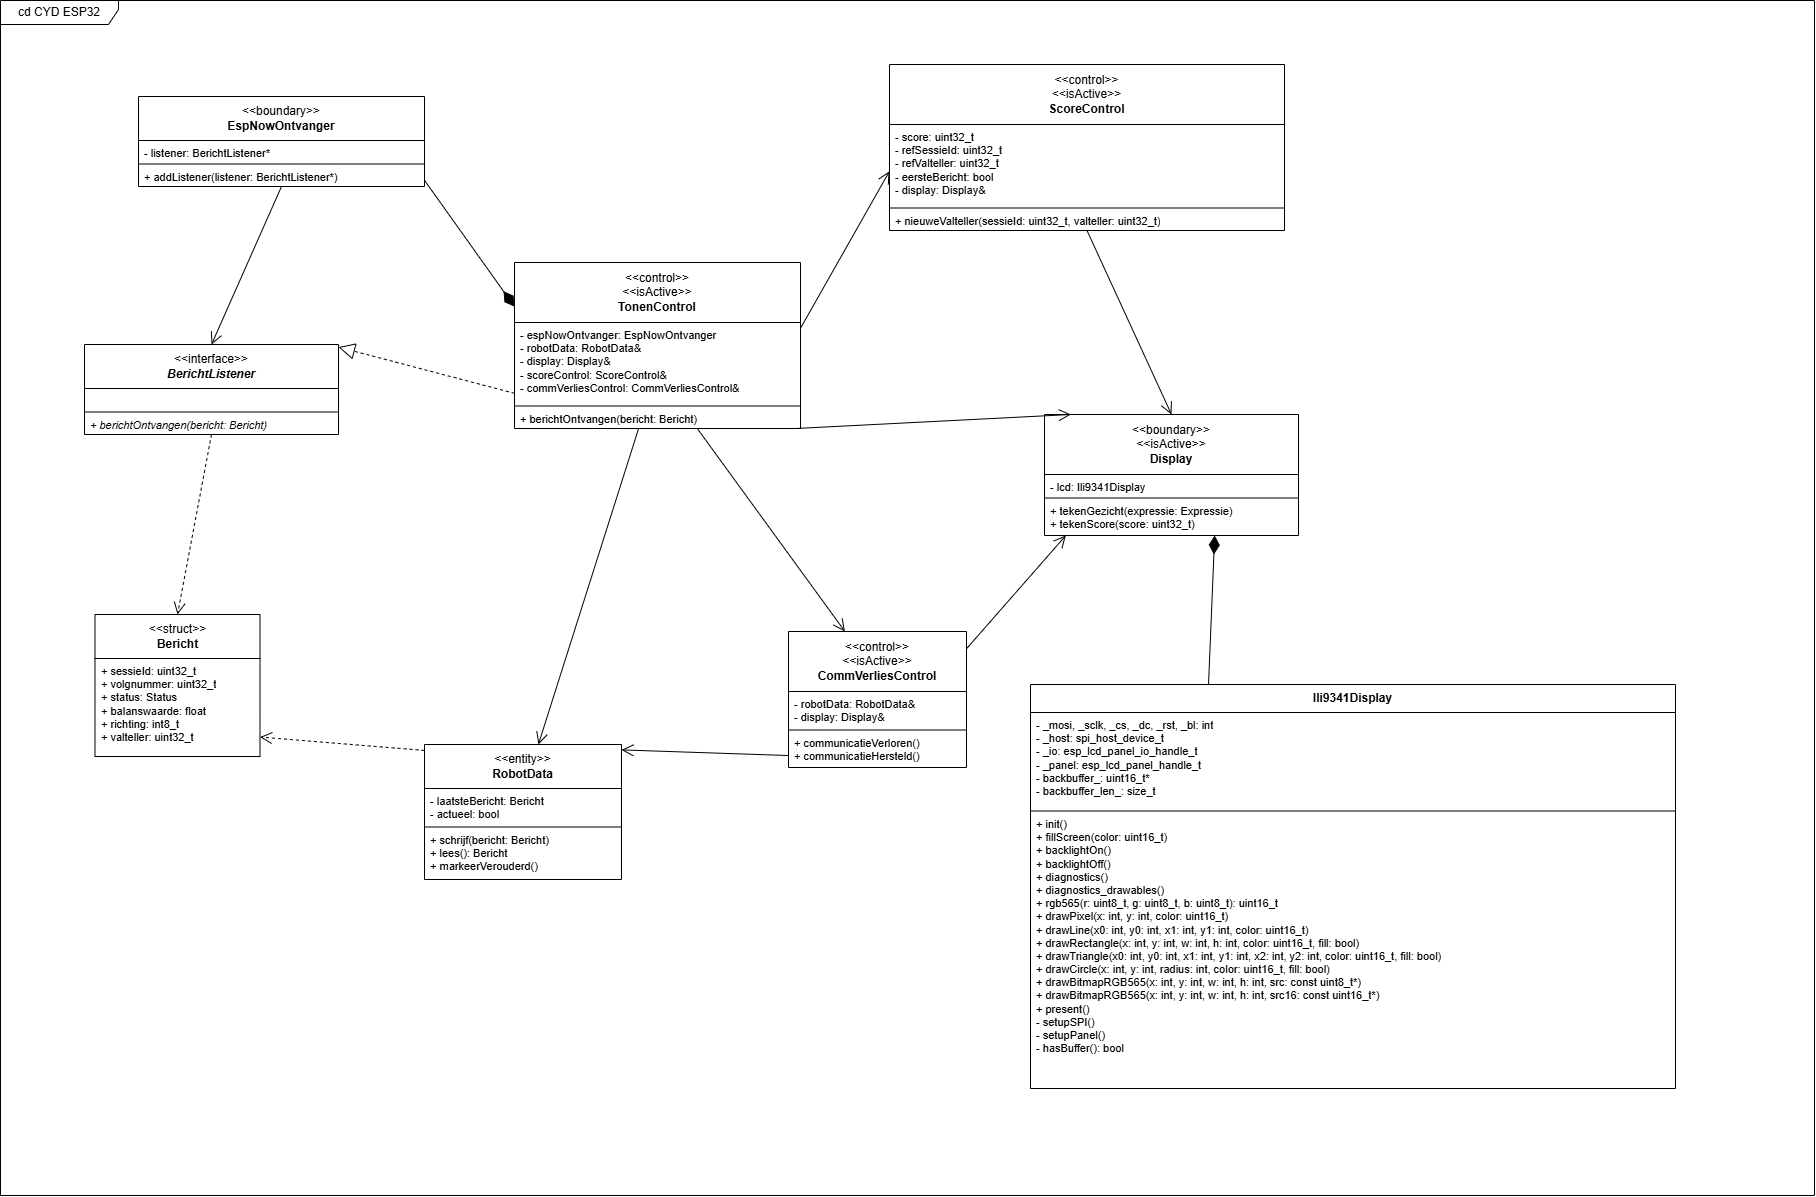

The diagram above was exported from draw.io. Its source (the exported page's mxGraphModel, read from the mxfile embedded in the PNG):
<mxGraphModel dx="793" dy="720" grid="1" gridSize="10" guides="1" tooltips="1" connect="1" arrows="1" fold="1" page="0" pageScale="1" pageWidth="827" pageHeight="1169" math="0" shadow="0">
  <root>
    <mxCell id="0" />
    <mxCell id="1" parent="0" />
    <mxCell id="cydf" parent="1" style="shape=umlFrame;whiteSpace=wrap;html=1;width=118;height=24;" value="cd CYD ESP32" vertex="1">
      <mxGeometry height="1195" width="1814" x="6" y="6" as="geometry" />
    </mxCell>
    <mxCell id="cydc0" parent="1" style="swimlane;fontStyle=0;childLayout=stackLayout;horizontal=1;startSize=60;horizontalStack=0;resizeParent=1;resizeParentMax=0;resizeLast=0;collapsible=0;marginBottom=0;html=1;whiteSpace=wrap;fontSize=12;" value="&amp;lt;&amp;lt;control&amp;gt;&amp;gt;&lt;br&gt;&amp;lt;&amp;lt;isActive&amp;gt;&amp;gt;&lt;br&gt;&lt;b&gt;TonenControl&lt;/b&gt;" vertex="1">
      <mxGeometry height="166" width="286" x="520" y="268" as="geometry" />
    </mxCell>
    <mxCell id="cydc0m" parent="cydc0" style="text;strokeColor=none;fillColor=none;align=left;verticalAlign=top;spacingLeft=4;spacingRight=4;overflow=hidden;rotatable=0;points=[[0,0.5],[1,0.5]];portConstraint=eastwest;html=1;fontSize=11;" value="- espNowOntvanger: EspNowOntvanger&lt;br&gt;- robotData: RobotData&amp;amp;&lt;br&gt;- display: Display&amp;amp;&lt;br&gt;- scoreControl: ScoreControl&amp;amp;&lt;br&gt;- commVerliesControl: CommVerliesControl&amp;amp;" vertex="1">
      <mxGeometry height="83" width="286" y="60" as="geometry" />
    </mxCell>
    <mxCell id="cydc0l" parent="cydc0" style="line;strokeWidth=1;fillColor=none;align=left;verticalAlign=middle;spacingTop=-1;spacingLeft=3;spacingRight=3;rotatable=0;labelPosition=right;points=[];portConstraint=eastwest;" value="" vertex="1">
      <mxGeometry height="1" width="286" y="143" as="geometry" />
    </mxCell>
    <mxCell id="cydc0o" parent="cydc0" style="text;strokeColor=none;fillColor=none;align=left;verticalAlign=top;spacingLeft=4;spacingRight=4;overflow=hidden;rotatable=0;points=[[0,0.5],[1,0.5]];portConstraint=eastwest;html=1;fontSize=11;" value="+ berichtOntvangen(bericht: Bericht)" vertex="1">
      <mxGeometry height="22" width="286" y="144" as="geometry" />
    </mxCell>
    <mxCell id="cydc1" parent="1" style="swimlane;fontStyle=0;childLayout=stackLayout;horizontal=1;startSize=60;horizontalStack=0;resizeParent=1;resizeParentMax=0;resizeLast=0;collapsible=0;marginBottom=0;html=1;whiteSpace=wrap;fontSize=12;" value="&amp;lt;&amp;lt;control&amp;gt;&amp;gt;&lt;br&gt;&amp;lt;&amp;lt;isActive&amp;gt;&amp;gt;&lt;br&gt;&lt;b&gt;ScoreControl&lt;/b&gt;" vertex="1">
      <mxGeometry height="166" width="395" x="895" y="70" as="geometry" />
    </mxCell>
    <mxCell id="cydc1m" parent="cydc1" style="text;strokeColor=none;fillColor=none;align=left;verticalAlign=top;spacingLeft=4;spacingRight=4;overflow=hidden;rotatable=0;points=[[0,0.5],[1,0.5]];portConstraint=eastwest;html=1;fontSize=11;" value="- score: uint32_t&lt;br&gt;- refSessieId: uint32_t&lt;br&gt;- refValteller: uint32_t&lt;br&gt;- eersteBericht: bool&lt;br&gt;- display: Display&amp;amp;" vertex="1">
      <mxGeometry height="83" width="395" y="60" as="geometry" />
    </mxCell>
    <mxCell id="cydc1l" parent="cydc1" style="line;strokeWidth=1;fillColor=none;align=left;verticalAlign=middle;spacingTop=-1;spacingLeft=3;spacingRight=3;rotatable=0;labelPosition=right;points=[];portConstraint=eastwest;" value="" vertex="1">
      <mxGeometry height="1" width="395" y="143" as="geometry" />
    </mxCell>
    <mxCell id="cydc1o" parent="cydc1" style="text;strokeColor=none;fillColor=none;align=left;verticalAlign=top;spacingLeft=4;spacingRight=4;overflow=hidden;rotatable=0;points=[[0,0.5],[1,0.5]];portConstraint=eastwest;html=1;fontSize=11;" value="+ nieuweValteller(sessieId: uint32_t, valteller: uint32_t)" vertex="1">
      <mxGeometry height="22" width="395" y="144" as="geometry" />
    </mxCell>
    <mxCell id="cydc2" parent="1" style="swimlane;fontStyle=0;childLayout=stackLayout;horizontal=1;startSize=60;horizontalStack=0;resizeParent=1;resizeParentMax=0;resizeLast=0;collapsible=0;marginBottom=0;html=1;whiteSpace=wrap;fontSize=12;" value="&amp;lt;&amp;lt;control&amp;gt;&amp;gt;&lt;br&gt;&amp;lt;&amp;lt;isActive&amp;gt;&amp;gt;&lt;br&gt;&lt;b&gt;CommVerliesControl&lt;/b&gt;" vertex="1">
      <mxGeometry height="136" width="178" x="794" y="637" as="geometry" />
    </mxCell>
    <mxCell id="cydc2m" parent="cydc2" style="text;strokeColor=none;fillColor=none;align=left;verticalAlign=top;spacingLeft=4;spacingRight=4;overflow=hidden;rotatable=0;points=[[0,0.5],[1,0.5]];portConstraint=eastwest;html=1;fontSize=11;" value="- robotData: RobotData&amp;amp;&lt;br&gt;- display: Display&amp;amp;" vertex="1">
      <mxGeometry height="38" width="178" y="60" as="geometry" />
    </mxCell>
    <mxCell id="cydc2l" parent="cydc2" style="line;strokeWidth=1;fillColor=none;align=left;verticalAlign=middle;spacingTop=-1;spacingLeft=3;spacingRight=3;rotatable=0;labelPosition=right;points=[];portConstraint=eastwest;" value="" vertex="1">
      <mxGeometry height="1" width="178" y="98" as="geometry" />
    </mxCell>
    <mxCell id="cydc2o" parent="cydc2" style="text;strokeColor=none;fillColor=none;align=left;verticalAlign=top;spacingLeft=4;spacingRight=4;overflow=hidden;rotatable=0;points=[[0,0.5],[1,0.5]];portConstraint=eastwest;html=1;fontSize=11;" value="+ communicatieVerloren()&lt;br&gt;+ communicatieHersteld()" vertex="1">
      <mxGeometry height="37" width="178" y="99" as="geometry" />
    </mxCell>
    <mxCell id="cydc3" parent="1" style="swimlane;fontStyle=0;childLayout=stackLayout;horizontal=1;startSize=44;horizontalStack=0;resizeParent=1;resizeParentMax=0;resizeLast=0;collapsible=0;marginBottom=0;html=1;whiteSpace=wrap;fontSize=12;" value="&amp;lt;&amp;lt;boundary&amp;gt;&amp;gt;&lt;br&gt;&lt;b&gt;EspNowOntvanger&lt;/b&gt;" vertex="1">
      <mxGeometry height="90" width="286" x="144" y="102" as="geometry" />
    </mxCell>
    <mxCell id="cydc3m" parent="cydc3" style="text;strokeColor=none;fillColor=none;align=left;verticalAlign=top;spacingLeft=4;spacingRight=4;overflow=hidden;rotatable=0;points=[[0,0.5],[1,0.5]];portConstraint=eastwest;html=1;fontSize=11;" value="- listener: BerichtListener*" vertex="1">
      <mxGeometry height="23" width="286" y="44" as="geometry" />
    </mxCell>
    <mxCell id="cydc3l" parent="cydc3" style="line;strokeWidth=1;fillColor=none;align=left;verticalAlign=middle;spacingTop=-1;spacingLeft=3;spacingRight=3;rotatable=0;labelPosition=right;points=[];portConstraint=eastwest;" value="" vertex="1">
      <mxGeometry height="1" width="286" y="67" as="geometry" />
    </mxCell>
    <mxCell id="cydc3o" parent="cydc3" style="text;strokeColor=none;fillColor=none;align=left;verticalAlign=top;spacingLeft=4;spacingRight=4;overflow=hidden;rotatable=0;points=[[0,0.5],[1,0.5]];portConstraint=eastwest;html=1;fontSize=11;" value="+ addListener(listener: BerichtListener*)" vertex="1">
      <mxGeometry height="22" width="286" y="68" as="geometry" />
    </mxCell>
    <mxCell id="cydc4" parent="1" style="swimlane;fontStyle=0;childLayout=stackLayout;horizontal=1;startSize=60;horizontalStack=0;resizeParent=1;resizeParentMax=0;resizeLast=0;collapsible=0;marginBottom=0;html=1;whiteSpace=wrap;fontSize=12;" value="&amp;lt;&amp;lt;boundary&amp;gt;&amp;gt;&lt;br&gt;&amp;lt;&amp;lt;isActive&amp;gt;&amp;gt;&lt;br&gt;&lt;b&gt;Display&lt;/b&gt;" vertex="1">
      <mxGeometry height="121" width="254" x="1050" y="420" as="geometry" />
    </mxCell>
    <mxCell id="cydc4m" parent="cydc4" style="text;strokeColor=none;fillColor=none;align=left;verticalAlign=top;spacingLeft=4;spacingRight=4;overflow=hidden;rotatable=0;points=[[0,0.5],[1,0.5]];portConstraint=eastwest;html=1;fontSize=11;" value="- lcd: Ili9341Display" vertex="1">
      <mxGeometry height="23" width="254" y="60" as="geometry" />
    </mxCell>
    <mxCell id="cydc4l" parent="cydc4" style="line;strokeWidth=1;fillColor=none;align=left;verticalAlign=middle;spacingTop=-1;spacingLeft=3;spacingRight=3;rotatable=0;labelPosition=right;points=[];portConstraint=eastwest;" value="" vertex="1">
      <mxGeometry height="1" width="254" y="83" as="geometry" />
    </mxCell>
    <mxCell id="cydc4o" parent="cydc4" style="text;strokeColor=none;fillColor=none;align=left;verticalAlign=top;spacingLeft=4;spacingRight=4;overflow=hidden;rotatable=0;points=[[0,0.5],[1,0.5]];portConstraint=eastwest;html=1;fontSize=11;" value="+ tekenGezicht(expressie: Expressie)&lt;br&gt;+ tekenScore(score: uint32_t)" vertex="1">
      <mxGeometry height="37" width="254" y="84" as="geometry" />
    </mxCell>
    <mxCell id="cydc5" parent="1" style="swimlane;fontStyle=0;childLayout=stackLayout;horizontal=1;startSize=28;horizontalStack=0;resizeParent=1;resizeParentMax=0;resizeLast=0;collapsible=0;marginBottom=0;html=1;whiteSpace=wrap;fontSize=12;" value="&lt;b&gt;Ili9341Display&lt;/b&gt;" vertex="1">
      <mxGeometry height="404" width="645" x="1036" y="690" as="geometry" />
    </mxCell>
    <mxCell id="cydc5m" parent="cydc5" style="text;strokeColor=none;fillColor=none;align=left;verticalAlign=top;spacingLeft=4;spacingRight=4;overflow=hidden;rotatable=0;points=[[0,0.5],[1,0.5]];portConstraint=eastwest;html=1;fontSize=11;" value="- _mosi, _sclk, _cs, _dc, _rst, _bl: int&lt;br&gt;- _host: spi_host_device_t&lt;br&gt;- _io: esp_lcd_panel_io_handle_t&lt;br&gt;- _panel: esp_lcd_panel_handle_t&lt;br&gt;- backbuffer_: uint16_t*&lt;br&gt;- backbuffer_len_: size_t" vertex="1">
      <mxGeometry height="98" width="645" y="28" as="geometry" />
    </mxCell>
    <mxCell id="cydc5l" parent="cydc5" style="line;strokeWidth=1;fillColor=none;align=left;verticalAlign=middle;spacingTop=-1;spacingLeft=3;spacingRight=3;rotatable=0;labelPosition=right;points=[];portConstraint=eastwest;" value="" vertex="1">
      <mxGeometry height="1" width="645" y="126" as="geometry" />
    </mxCell>
    <mxCell id="cydc5o" parent="cydc5" style="text;strokeColor=none;fillColor=none;align=left;verticalAlign=top;spacingLeft=4;spacingRight=4;overflow=hidden;rotatable=0;points=[[0,0.5],[1,0.5]];portConstraint=eastwest;html=1;fontSize=11;" value="+ init()&lt;br&gt;+ fillScreen(color: uint16_t)&lt;br&gt;+ backlightOn()&lt;br&gt;+ backlightOff()&lt;br&gt;+ diagnostics()&lt;br&gt;+ diagnostics_drawables()&lt;br&gt;+ rgb565(r: uint8_t, g: uint8_t, b: uint8_t): uint16_t&lt;br&gt;+ drawPixel(x: int, y: int, color: uint16_t)&lt;br&gt;+ drawLine(x0: int, y0: int, x1: int, y1: int, color: uint16_t)&lt;br&gt;+ drawRectangle(x: int, y: int, w: int, h: int, color: uint16_t, fill: bool)&lt;br&gt;+ drawTriangle(x0: int, y0: int, x1: int, y1: int, x2: int, y2: int, color: uint16_t, fill: bool)&lt;br&gt;+ drawCircle(x: int, y: int, radius: int, color: uint16_t, fill: bool)&lt;br&gt;+ drawBitmapRGB565(x: int, y: int, w: int, h: int, src: const uint8_t*)&lt;br&gt;+ drawBitmapRGB565(x: int, y: int, w: int, h: int, src16: const uint16_t*)&lt;br&gt;+ present()&lt;br&gt;- setupSPI()&lt;br&gt;- setupPanel()&lt;br&gt;- hasBuffer(): bool" vertex="1">
      <mxGeometry height="277" width="645" y="127" as="geometry" />
    </mxCell>
    <mxCell id="cydc6" parent="1" style="swimlane;fontStyle=0;childLayout=stackLayout;horizontal=1;startSize=44;horizontalStack=0;resizeParent=1;resizeParentMax=0;resizeLast=0;collapsible=0;marginBottom=0;html=1;whiteSpace=wrap;fontSize=12;" value="&amp;lt;&amp;lt;entity&amp;gt;&amp;gt;&lt;br&gt;&lt;b&gt;RobotData&lt;/b&gt;" vertex="1">
      <mxGeometry height="135" width="197" x="430" y="750" as="geometry" />
    </mxCell>
    <mxCell id="cydc6m" parent="cydc6" style="text;strokeColor=none;fillColor=none;align=left;verticalAlign=top;spacingLeft=4;spacingRight=4;overflow=hidden;rotatable=0;points=[[0,0.5],[1,0.5]];portConstraint=eastwest;html=1;fontSize=11;" value="- laatsteBericht: Bericht&lt;br&gt;- actueel: bool" vertex="1">
      <mxGeometry height="38" width="197" y="44" as="geometry" />
    </mxCell>
    <mxCell id="cydc6l" parent="cydc6" style="line;strokeWidth=1;fillColor=none;align=left;verticalAlign=middle;spacingTop=-1;spacingLeft=3;spacingRight=3;rotatable=0;labelPosition=right;points=[];portConstraint=eastwest;" value="" vertex="1">
      <mxGeometry height="1" width="197" y="82" as="geometry" />
    </mxCell>
    <mxCell id="cydc6o" parent="cydc6" style="text;strokeColor=none;fillColor=none;align=left;verticalAlign=top;spacingLeft=4;spacingRight=4;overflow=hidden;rotatable=0;points=[[0,0.5],[1,0.5]];portConstraint=eastwest;html=1;fontSize=11;" value="+ schrijf(bericht: Bericht)&lt;br&gt;+ lees(): Bericht&lt;br&gt;+ markeerVerouderd()" vertex="1">
      <mxGeometry height="52" width="197" y="83" as="geometry" />
    </mxCell>
    <mxCell id="cydc7" parent="1" style="swimlane;fontStyle=0;childLayout=stackLayout;horizontal=1;startSize=44;horizontalStack=0;resizeParent=1;resizeParentMax=0;resizeLast=0;collapsible=0;marginBottom=0;html=1;whiteSpace=wrap;fontSize=12;" value="&amp;lt;&amp;lt;interface&amp;gt;&amp;gt;&lt;br&gt;&lt;b&gt;&lt;i&gt;BerichtListener&lt;/i&gt;&lt;/b&gt;" vertex="1">
      <mxGeometry height="90" width="254" x="90" y="350" as="geometry" />
    </mxCell>
    <mxCell id="cydc7m" parent="cydc7" style="text;strokeColor=none;fillColor=none;align=left;verticalAlign=top;spacingLeft=4;spacingRight=4;overflow=hidden;rotatable=0;points=[[0,0.5],[1,0.5]];portConstraint=eastwest;html=1;fontSize=11;" value=" " vertex="1">
      <mxGeometry height="23" width="254" y="44" as="geometry" />
    </mxCell>
    <mxCell id="cydc7l" parent="cydc7" style="line;strokeWidth=1;fillColor=none;align=left;verticalAlign=middle;spacingTop=-1;spacingLeft=3;spacingRight=3;rotatable=0;labelPosition=right;points=[];portConstraint=eastwest;" value="" vertex="1">
      <mxGeometry height="1" width="254" y="67" as="geometry" />
    </mxCell>
    <mxCell id="cydc7o" parent="cydc7" style="text;strokeColor=none;fillColor=none;align=left;verticalAlign=top;spacingLeft=4;spacingRight=4;overflow=hidden;rotatable=0;points=[[0,0.5],[1,0.5]];portConstraint=eastwest;html=1;fontSize=11;" value="&lt;i&gt;+ berichtOntvangen(bericht: Bericht)&lt;/i&gt;" vertex="1">
      <mxGeometry height="22" width="254" y="68" as="geometry" />
    </mxCell>
    <mxCell id="cydc8" parent="1" style="swimlane;fontStyle=0;childLayout=stackLayout;horizontal=1;startSize=44;horizontalStack=0;resizeParent=1;resizeParentMax=0;resizeLast=0;collapsible=0;marginBottom=0;html=1;whiteSpace=wrap;fontSize=12;" value="&amp;lt;&amp;lt;struct&amp;gt;&amp;gt;&lt;br&gt;&lt;b&gt;Bericht&lt;/b&gt;" vertex="1">
      <mxGeometry height="142" width="165" x="100.5" y="620" as="geometry" />
    </mxCell>
    <mxCell id="cydc8m" parent="cydc8" style="text;strokeColor=none;fillColor=none;align=left;verticalAlign=top;spacingLeft=4;spacingRight=4;overflow=hidden;rotatable=0;points=[[0,0.5],[1,0.5]];portConstraint=eastwest;html=1;fontSize=11;" value="+ sessieId: uint32_t&lt;br&gt;+ volgnummer: uint32_t&lt;br&gt;+ status: Status&lt;br&gt;+ balanswaarde: float&lt;br&gt;+ richting: int8_t&lt;br&gt;+ valteller: uint32_t" vertex="1">
      <mxGeometry height="98" width="165" y="44" as="geometry" />
    </mxCell>
    <mxCell id="cyde0" edge="1" parent="1" source="cydc0" style="endArrow=open;endSize=10;html=1;rounded=0;exitX=0.434;exitY=1.000;exitDx=0;exitDy=0;entryX=0.578;entryY=0.000;entryDx=0;entryDy=0;" target="cydc6" value="">
      <mxGeometry relative="1" as="geometry" />
    </mxCell>
    <mxCell id="cyde1" edge="1" parent="1" source="cydc0" style="endArrow=open;endSize=10;html=1;rounded=0;exitX=0.983;exitY=1.000;exitDx=0;exitDy=0;entryX=0.104;entryY=0.000;entryDx=0;entryDy=0;" target="cydc4" value="">
      <mxGeometry relative="1" as="geometry" />
    </mxCell>
    <mxCell id="cyde2" edge="1" parent="1" source="cydc0" style="endArrow=open;endSize=10;html=1;rounded=0;exitX=1.000;exitY=0.396;exitDx=0;exitDy=0;entryX=0.000;entryY=0.643;entryDx=0;entryDy=0;" target="cydc1" value="">
      <mxGeometry relative="1" as="geometry" />
    </mxCell>
    <mxCell id="cyde3" edge="1" parent="1" source="cydc0" style="endArrow=open;endSize=10;html=1;rounded=0;exitX=0.639;exitY=1.000;exitDx=0;exitDy=0;entryX=0.317;entryY=0.000;entryDx=0;entryDy=0;" target="cydc2" value="">
      <mxGeometry relative="1" as="geometry" />
    </mxCell>
    <mxCell id="cyde4" edge="1" parent="1" source="cydc1" style="endArrow=open;endSize=10;html=1;rounded=0;exitX=0.500;exitY=1.000;exitDx=0;exitDy=0;entryX=0.500;entryY=0.000;entryDx=0;entryDy=0;" target="cydc4" value="">
      <mxGeometry relative="1" as="geometry" />
    </mxCell>
    <mxCell id="cyde5" edge="1" parent="1" source="cydc2" style="endArrow=open;endSize=10;html=1;rounded=0;exitX=0.000;exitY=0.912;exitDx=0;exitDy=0;entryX=1.000;entryY=0.040;entryDx=0;entryDy=0;" target="cydc6" value="">
      <mxGeometry relative="1" as="geometry" />
    </mxCell>
    <mxCell id="cyde6" edge="1" parent="1" source="cydc2" style="endArrow=open;endSize=10;html=1;rounded=0;exitX=1.000;exitY=0.127;exitDx=0;exitDy=0;entryX=0.084;entryY=1.000;entryDx=0;entryDy=0;" target="cydc4" value="">
      <mxGeometry relative="1" as="geometry" />
    </mxCell>
    <mxCell id="cyde7" edge="1" parent="1" source="cydc0" style="endArrow=none;startArrow=diamondThin;startFill=1;startSize=16;html=1;rounded=0;exitX=0.000;exitY=0.266;exitDx=0;exitDy=0;entryX=1.000;entryY=0.931;entryDx=0;entryDy=0;" target="cydc3" value="">
      <mxGeometry relative="1" as="geometry" />
    </mxCell>
    <mxCell id="cyde8" edge="1" parent="1" source="cydc3" style="endArrow=open;endSize=10;html=1;rounded=0;exitX=0.500;exitY=1.000;exitDx=0;exitDy=0;entryX=0.500;entryY=0.000;entryDx=0;entryDy=0;" target="cydc7" value="">
      <mxGeometry relative="1" as="geometry" />
    </mxCell>
    <mxCell id="cyde9" edge="1" parent="1" source="cydc0" style="endArrow=block;endFill=0;endSize=14;dashed=1;html=1;rounded=0;exitX=0.000;exitY=0.788;exitDx=0;exitDy=0;entryX=1.000;entryY=0.029;entryDx=0;entryDy=0;" target="cydc7" value="">
      <mxGeometry relative="1" as="geometry" />
    </mxCell>
    <mxCell id="cyde10" edge="1" parent="1" source="cydc7" style="endArrow=open;endSize=10;dashed=1;html=1;rounded=0;exitX=0.500;exitY=1.000;exitDx=0;exitDy=0;entryX=0.500;entryY=0.000;entryDx=0;entryDy=0;" target="cydc8" value="">
      <mxGeometry relative="1" as="geometry" />
    </mxCell>
    <mxCell id="cyde11" edge="1" parent="1" source="cydc6" style="endArrow=open;endSize=10;dashed=1;html=1;rounded=0;exitX=0.000;exitY=0.044;exitDx=0;exitDy=0;entryX=1.000;entryY=0.863;entryDx=0;entryDy=0;" target="cydc8" value="">
      <mxGeometry relative="1" as="geometry" />
    </mxCell>
    <mxCell id="cyde12" edge="1" parent="1" source="cydc4" style="endArrow=none;startArrow=diamondThin;startFill=1;startSize=16;html=1;rounded=0;exitX=0.670;exitY=1.000;exitDx=0;exitDy=0;entryX=0.276;entryY=0.000;entryDx=0;entryDy=0;" target="cydc5" value="">
      <mxGeometry relative="1" as="geometry" />
    </mxCell>
  </root>
</mxGraphModel>